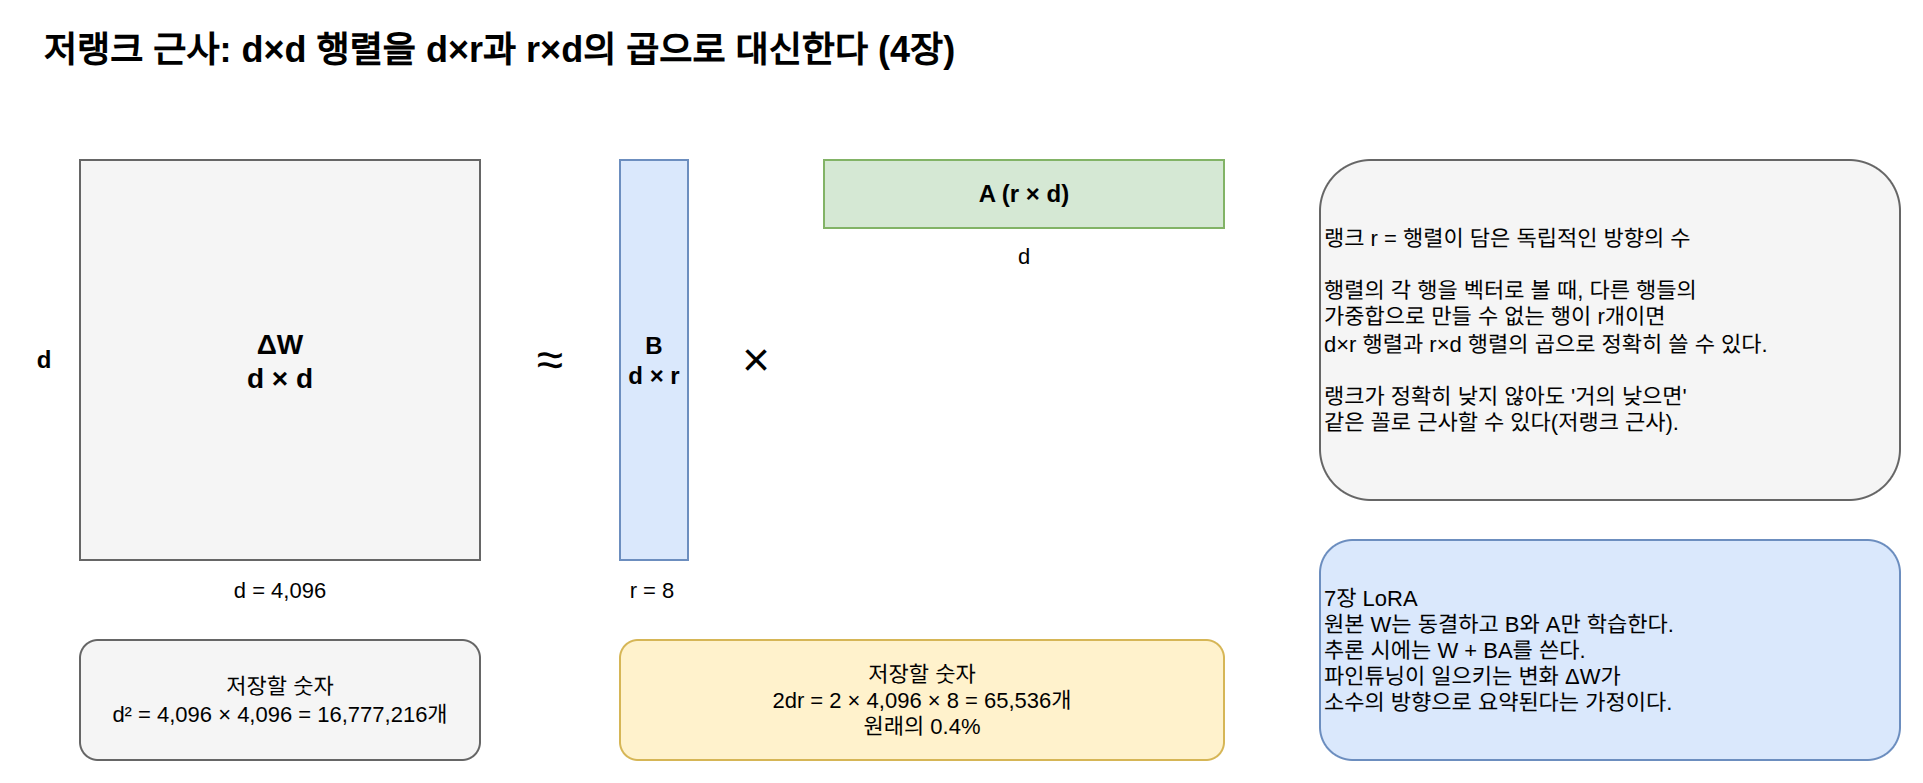

The diagram above was exported from draw.io. Its source (the exported page's mxGraphModel, read from the mxfile embedded in the PNG):
<mxGraphModel dx="1200" dy="800" grid="1" gridSize="10" guides="1" tooltips="1" connect="1" arrows="1" fold="1" page="1" pageScale="1" pageWidth="1000" pageHeight="440" math="0" shadow="0">
  <root>
    <mxCell id="0" />
    <mxCell id="1" parent="0" />
    <mxCell id="c1" value="저랭크 근사: d×d 행렬을 d×r과 r×d의 곱으로 대신한다 (4장)" style="text;html=1;fontSize=18;fontStyle=1;align=left;verticalAlign=middle;" vertex="1" parent="1">
      <mxGeometry x="40.0" y="20.0" width="900.0" height="30.0" as="geometry" />
    </mxCell>
    <mxCell id="c2" value="ΔW&lt;br&gt;d × d" style="rounded=0;whiteSpace=wrap;html=1;fillColor=#f5f5f5;strokeColor=#666666;fontSize=14;align=center;fontStyle=1;" vertex="1" parent="1">
      <mxGeometry x="60.0" y="90.0" width="200.0" height="200.0" as="geometry" />
    </mxCell>
    <mxCell id="c3" value="≈" style="text;html=1;fontSize=24;align=center;verticalAlign=middle;whiteSpace=wrap;" vertex="1" parent="1">
      <mxGeometry x="275.0" y="175.0" width="40.0" height="30.0" as="geometry" />
    </mxCell>
    <mxCell id="c4" value="B&lt;br&gt;d × r" style="rounded=0;whiteSpace=wrap;html=1;fillColor=#dae8fc;strokeColor=#6c8ebf;fontSize=12;align=center;fontStyle=1;" vertex="1" parent="1">
      <mxGeometry x="330.0" y="90.0" width="34.0" height="200.0" as="geometry" />
    </mxCell>
    <mxCell id="c5" value="×" style="text;html=1;fontSize=24;align=center;verticalAlign=middle;whiteSpace=wrap;" vertex="1" parent="1">
      <mxGeometry x="378.0" y="175.0" width="40.0" height="30.0" as="geometry" />
    </mxCell>
    <mxCell id="c6" value="A  (r × d)" style="rounded=0;whiteSpace=wrap;html=1;fillColor=#d5e8d4;strokeColor=#82b366;fontSize=12;align=center;fontStyle=1;" vertex="1" parent="1">
      <mxGeometry x="432.0" y="90.0" width="200.0" height="34.0" as="geometry" />
    </mxCell>
    <mxCell id="c7" value="d = 4,096" style="text;html=1;fontSize=11;align=center;verticalAlign=middle;whiteSpace=wrap;" vertex="1" parent="1">
      <mxGeometry x="60.0" y="295.0" width="200.0" height="20.0" as="geometry" />
    </mxCell>
    <mxCell id="c8" value="d" style="text;html=1;fontSize=12;align=center;verticalAlign=middle;whiteSpace=wrap;fontStyle=1;" vertex="1" parent="1">
      <mxGeometry x="30.0" y="180.0" width="24.0" height="20.0" as="geometry" />
    </mxCell>
    <mxCell id="c9" value="r = 8" style="text;html=1;fontSize=11;align=center;verticalAlign=middle;whiteSpace=wrap;" vertex="1" parent="1">
      <mxGeometry x="316.0" y="295.0" width="60.0" height="20.0" as="geometry" />
    </mxCell>
    <mxCell id="c10" value="d" style="text;html=1;fontSize=11;align=center;verticalAlign=middle;whiteSpace=wrap;" vertex="1" parent="1">
      <mxGeometry x="432.0" y="128.0" width="200.0" height="20.0" as="geometry" />
    </mxCell>
    <mxCell id="c11" value="저장할 숫자&lt;br&gt;d² = 4,096 × 4,096 = 16,777,216개" style="rounded=1;whiteSpace=wrap;html=1;fillColor=#f5f5f5;strokeColor=#666666;fontSize=11;align=center;" vertex="1" parent="1">
      <mxGeometry x="60.0" y="330.0" width="200.0" height="60.0" as="geometry" />
    </mxCell>
    <mxCell id="c12" value="저장할 숫자&lt;br&gt;2dr = 2 × 4,096 × 8 = 65,536개&lt;br&gt;원래의 0.4%" style="rounded=1;whiteSpace=wrap;html=1;fillColor=#fff2cc;strokeColor=#d6b656;fontSize=11;align=center;" vertex="1" parent="1">
      <mxGeometry x="330.0" y="330.0" width="302.0" height="60.0" as="geometry" />
    </mxCell>
    <mxCell id="c13" value="랭크 r = 행렬이 담은 독립적인 방향의 수&lt;br&gt;&lt;br&gt;행렬의 각 행을 벡터로 볼 때, 다른 행들의&lt;br&gt;가중합으로 만들 수 없는 행이 r개이면&lt;br&gt;d×r 행렬과 r×d 행렬의 곱으로 정확히 쓸 수 있다.&lt;br&gt;&lt;br&gt;랭크가 정확히 낮지 않아도 '거의 낮으면'&lt;br&gt;같은 꼴로 근사할 수 있다(저랭크 근사)." style="rounded=1;whiteSpace=wrap;html=1;fillColor=#f5f5f5;strokeColor=#666666;fontSize=11;align=left;" vertex="1" parent="1">
      <mxGeometry x="680.0" y="90.0" width="290.0" height="170.0" as="geometry" />
    </mxCell>
    <mxCell id="c14" value="7장 LoRA&lt;br&gt;원본 W는 동결하고 B와 A만 학습한다.&lt;br&gt;추론 시에는 W + BA를 쓴다.&lt;br&gt;파인튜닝이 일으키는 변화 ΔW가&lt;br&gt;소수의 방향으로 요약된다는 가정이다." style="rounded=1;whiteSpace=wrap;html=1;fillColor=#dae8fc;strokeColor=#6c8ebf;fontSize=11;align=left;" vertex="1" parent="1">
      <mxGeometry x="680.0" y="280.0" width="290.0" height="110.0" as="geometry" />
    </mxCell>
  </root>
</mxGraphModel>